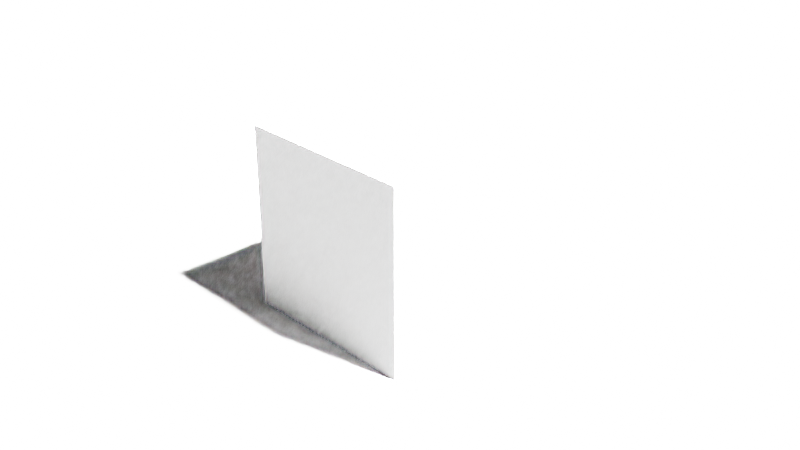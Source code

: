 # Source: Lights.blend  (saved by Blender 2.93.21; exported with 4.5.12 LTS)
import bpy
from mathutils import Matrix  # noqa: F401  (used for matrix-valued properties, if any)

bpy.ops.wm.read_factory_settings(use_empty=True)
scene = bpy.context.scene
scene.name = 'Scene'

# ---- collections
col_collection = bpy.data.collections.new('Collection'); scene.collection.children.link(col_collection)

# ---- materials (node trees are filled in below, after node groups)
mat_material = bpy.data.materials.new('Material')
mat_material.alpha_threshold = 0.0
mat_material.use_transparent_shadow = False
mat_material.line_color = (0.0, 0.0, 0.0, 1.0)

# ---- material node trees
mat_material.use_nodes = True; mat_material.node_tree.nodes.clear()
_N = mat_material.node_tree.nodes; _L = mat_material.node_tree.links
n0 = _N.new('ShaderNodeOutputMaterial'); n0.name = 'Material Output'; n0.location = (300, 300)
n1 = _N.new('ShaderNodeBsdfPrincipled'); n1.name = 'Principled BSDF'; n1.location = (10, 300)
n1.distribution = 'GGX'
n1.subsurface_method = 'BURLEY'
n1.inputs[2].default_value = 0.4
n1.inputs[3].default_value = 1.45
n1.inputs[27].default_value = (0.0, 0.0, 0.0, 1.0)
n1.inputs[28].default_value = 1.0
_L.new(n1.outputs[0], n0.inputs[0])
n0.is_active_output = True

# ---- world
world_world = bpy.data.worlds.new('World'); scene.world = world_world
world_world.use_nodes = True; world_world.node_tree.nodes.clear()
_N = world_world.node_tree.nodes; _L = world_world.node_tree.links
n0 = _N.new('ShaderNodeOutputWorld'); n0.name = 'World Output'; n0.location = (300, 300)
n1 = _N.new('ShaderNodeBackground'); n1.name = 'Background'; n1.location = (10, 300)
n1.inputs[0].default_value = (0.05088, 0.05088, 0.05088, 1.0)
_L.new(n1.outputs[0], n0.inputs[0])
n0.is_active_output = True
world_world.color = (0.05088, 0.05088, 0.05088)
world_world.use_sun_shadow = False
world_world.sun_shadow_jitter_overblur = 0.0

# ---- cameras
cam_camera = bpy.data.cameras.new('Camera')
cam_camera.clip_end = 100.0
cam_camera.ortho_scale = 7.314

# ---- lights
light_light = bpy.data.lights.new('Light', 'POINT')
light_light.transmission_factor = 0.0
light_light.energy = 1000.0
light_light.shadow_soft_size = 0.1
light_light.shadow_maximum_resolution = 0.006
light_light.use_absolute_resolution = True
light_light_001 = bpy.data.lights.new('Light.001', 'AREA')
light_light_001.transmission_factor = 0.0
light_light_001.energy = 785.4
light_light_001.shadow_soft_size = 0.1
light_light_001.shadow_maximum_resolution = 0.006
light_light_001.use_absolute_resolution = True
light_light_001.shape = 'RECTANGLE'
light_light_001.size = 0.1
light_light_001.size_y = 0.1
light_light_002 = bpy.data.lights.new('Light.002', 'SPOT')
light_light_002.transmission_factor = 0.0
light_light_002.energy = 1000.0
light_light_002.shadow_soft_size = 0.1
light_light_002.shadow_maximum_resolution = 0.006
light_light_002.use_absolute_resolution = True
light_light_002.spot_size = 1.309
light_light_003 = bpy.data.lights.new('Light.003', 'SUN')
light_light_003.transmission_factor = 0.0
light_light_003.angle = 0.1993
light_light_003.energy = 1000.0
light_light_003.shadow_soft_size = 0.1
light_light_003.shadow_cascade_max_distance = 1000.0

# ---- meshes
me_cube = bpy.data.meshes.new('Cube')
me_cube.from_pydata([(1.0, 1.0, 1.0), (1.0, 1.0, -1.0), (1.0, -1.0, 1.0), (1.0, -1.0, -1.0), (-1.0, 1.0, 1.0), (-1.0, 1.0, -1.0), (-1.0, -1.0, 1.0), (-1.0, -1.0, -1.0)], [], [(0, 4, 6, 2), (3, 2, 6, 7), (7, 6, 4, 5), (5, 1, 3, 7), (1, 0, 2, 3), (5, 4, 0, 1)])
_uv = me_cube.uv_layers.new(name='UVMap')
_uv.uv.foreach_set('vector', [0.625, 0.5, 0.875, 0.5, 0.875, 0.75, 0.625, 0.75, 0.375, 0.75, 0.625, 0.75, 0.625, 1.0, 0.375, 1.0, 0.375, 0.0, 0.625, 0.0, 0.625, 0.25, 0.375, 0.25, 0.125, 0.5, 0.375, 0.5, 0.375, 0.75, 0.125, 0.75, 0.375, 0.5, 0.625, 0.5, 0.625, 0.75, 0.375, 0.75, 0.375, 0.25, 0.625, 0.25, 0.625, 0.5, 0.375, 0.5])
me_cube.materials.append(mat_material)
me_cube.use_remesh_preserve_volume = False
me_cube.use_remesh_preserve_attributes = False
me_cube.use_mirror_vertex_groups = False
me_cube.update()
me_plane = bpy.data.meshes.new('Plane')
me_plane.from_pydata([(-1.0, -1.0, 0.0), (1.0, -1.0, 0.0), (-1.0, 1.0, 0.0), (1.0, 1.0, 0.0)], [], [(0, 1, 3, 2)])
_uv = me_plane.uv_layers.new(name='UVMap')
_uv.uv.foreach_set('vector', [0.0, 0.0, 1.0, 0.0, 1.0, 1.0, 0.0, 1.0])
me_plane.use_remesh_fix_poles = True
me_plane.use_remesh_preserve_attributes = False
me_plane.update()

# ---- objects
ob_cube = bpy.data.objects.new('Cube', me_cube)
ob_light_point = bpy.data.objects.new('Light.Point', light_light)
ob_camera = bpy.data.objects.new('Camera', cam_camera)
ob_light_area = bpy.data.objects.new('Light.Area', light_light_001)
ob_light_spot = bpy.data.objects.new('Light.Spot', light_light_002)
ob_light_sun = bpy.data.objects.new('Light.Sun', light_light_003)
ob_plane = bpy.data.objects.new('Plane', me_plane)

# ---- transforms, parenting, visibility, modifiers, constraints
ob_cube.location = (0.0, 0.0, 1.0)
ob_cube.lock_rotations_4d = False
ob_cube.empty_display_type = 'ARROWS'
ob_cube.lineart.crease_threshold = 0.0
ob_light_point.location = (4.076, 1.005, 5.904)
ob_light_point.rotation_euler = (0.6503, 0.05522, 1.866)
ob_light_point.lock_rotations_4d = False
ob_light_point.empty_display_type = 'ARROWS'
ob_light_point.color = (0.0, 0.0, 0.0, 0.0)
ob_light_point.lineart.crease_threshold = 0.0
ob_camera.location = (7.359, -6.926, 5.958)
ob_camera.rotation_euler = (1.109, 0.0, 0.8149)
ob_camera.lock_rotations_4d = False
ob_camera.empty_display_type = 'ARROWS'
ob_camera.color = (0.0, 0.0, 0.0, 0.0)
ob_camera.display_type = 'WIRE'
ob_camera.lineart.crease_threshold = 0.0
ob_light_area.location = (4.076, 1.005, 5.904)
ob_light_area.rotation_euler = (0.6503, 0.05522, 1.866)
ob_light_area.lock_rotations_4d = False
ob_light_area.empty_display_type = 'ARROWS'
ob_light_area.color = (0.0, 0.0, 0.0, 0.0)
ob_light_area.lineart.crease_threshold = 0.0
ob_light_spot.location = (4.076, 1.005, 5.904)
ob_light_spot.rotation_euler = (0.6503, 0.05522, 1.866)
ob_light_spot.lock_rotations_4d = False
ob_light_spot.empty_display_type = 'ARROWS'
ob_light_spot.color = (0.0, 0.0, 0.0, 0.0)
ob_light_spot.lineart.crease_threshold = 0.0
ob_light_sun.location = (4.076, 1.005, 5.904)
ob_light_sun.rotation_euler = (0.6503, 0.05522, 1.866)
ob_light_sun.lock_rotations_4d = False
ob_light_sun.empty_display_type = 'ARROWS'
ob_light_sun.color = (0.0, 0.0, 0.0, 0.0)
ob_light_sun.lineart.crease_threshold = 0.0
ob_plane.location = (0.0, 0.0, 0.0)
ob_plane.scale = (100.0, 100.0, 100.0)

# ---- collection membership
col_collection.objects.link(ob_cube)
col_collection.objects.link(ob_light_point)
col_collection.objects.link(ob_camera)
col_collection.objects.link(ob_light_area)
col_collection.objects.link(ob_light_spot)
col_collection.objects.link(ob_light_sun)
col_collection.objects.link(ob_plane)

# ---- scene / render settings (as saved in the file)
scene.camera = ob_camera
scene.frame_start = 1; scene.frame_end = 250; scene.frame_set(1)
scene.render.engine = 'BLENDER_EEVEE_NEXT'
scene.cycles.use_denoising = False
scene.cycles.samples = 128
scene.cycles.sampling_pattern = 'TABULATED_SOBOL'
scene.cycles.use_adaptive_sampling = False
scene.cycles.use_light_tree = False
scene.view_settings.view_transform = 'Filmic'
bpy.context.view_layer.update()
